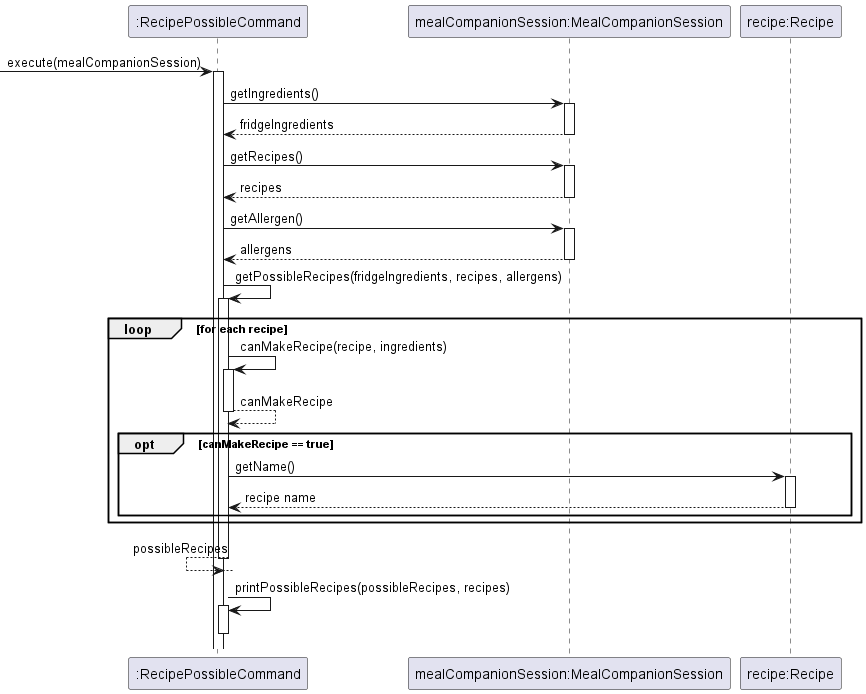

The diagram above was rendered by PlantUML. Its source (embedded in the PNG):
@startuml
!include Style.puml
participant ":RecipePossibleCommand" as RecipePossibleCommand
participant "mealCompanionSession:MealCompanionSession" as mealCompanionSession
participant "recipe:Recipe" as recipe

-> RecipePossibleCommand: execute(mealCompanionSession)
activate RecipePossibleCommand
RecipePossibleCommand -> mealCompanionSession: getIngredients()
activate mealCompanionSession
RecipePossibleCommand <-- mealCompanionSession: fridgeIngredients
deactivate mealCompanionSession
RecipePossibleCommand -> mealCompanionSession: getRecipes()
activate mealCompanionSession
RecipePossibleCommand <-- mealCompanionSession: recipes
deactivate mealCompanionSession
RecipePossibleCommand -> mealCompanionSession: getAllergen()
activate mealCompanionSession
RecipePossibleCommand <-- mealCompanionSession: allergens
deactivate mealCompanionSession
RecipePossibleCommand -> RecipePossibleCommand: getPossibleRecipes(fridgeIngredients, recipes, allergens)
activate RecipePossibleCommand
loop for each recipe
RecipePossibleCommand -> RecipePossibleCommand: canMakeRecipe(recipe, ingredients)
activate RecipePossibleCommand
RecipePossibleCommand --> RecipePossibleCommand: canMakeRecipe
deactivate RecipePossibleCommand
opt canMakeRecipe == true
RecipePossibleCommand -> recipe: getName()
activate recipe
RecipePossibleCommand <-- recipe: recipe name
deactivate recipe
end
end
RecipePossibleCommand <-- RecipePossibleCommand: possibleRecipes
deactivate RecipePossibleCommand
RecipePossibleCommand -> RecipePossibleCommand: printPossibleRecipes(possibleRecipes, recipes)
activate RecipePossibleCommand
deactivate RecipePossibleCommand

@enduml